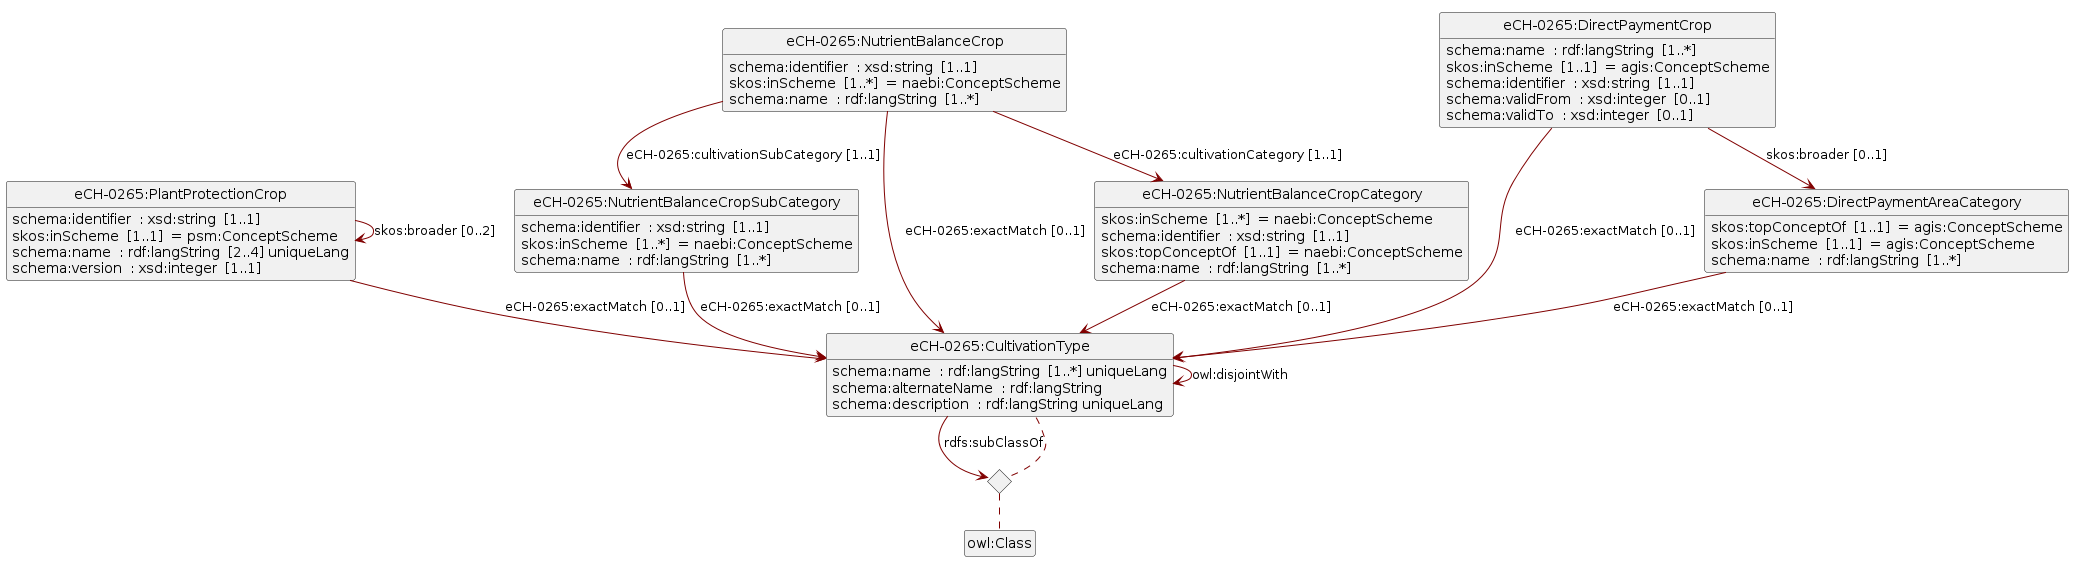

The diagram above was rendered by PlantUML. Its source (embedded in the PNG):
@startuml
!pragma layout smetana
set namespaceSeparator none
skinparam classFontSize 14
!define LIGHTORANGE
!pragma svgSize <U+1F610> XX
skinparam componentStyle uml2
skinparam wrapMessageWidth 100
skinparam ArrowColor #Maroon
set namespaceSeparator none 
Class "eCH-0265:NutrientBalanceCropSubCategory" 
"eCH-0265:NutrientBalanceCropSubCategory" : schema:identifier  : xsd:string  [1..1]  
"eCH-0265:NutrientBalanceCropSubCategory" : skos:inScheme  [1..*]  = naebi:ConceptScheme  
"eCH-0265:NutrientBalanceCropSubCategory" : schema:name  : rdf:langString  [1..*]  
"eCH-0265:NutrientBalanceCropSubCategory" --> "eCH-0265:CultivationType" : eCH-0265:exactMatch<U+00A0>[0..1]  
Class "eCH-0265:PlantProtectionCrop" 
"eCH-0265:PlantProtectionCrop" : schema:identifier  : xsd:string  [1..1]  
"eCH-0265:PlantProtectionCrop" : skos:inScheme  [1..1]  = psm:ConceptScheme  
"eCH-0265:PlantProtectionCrop" : schema:name  : rdf:langString  [2..4] uniqueLang  
"eCH-0265:PlantProtectionCrop" : schema:version  : xsd:integer  [1..1]  
"eCH-0265:PlantProtectionCrop" --> "eCH-0265:CultivationType" : eCH-0265:exactMatch<U+00A0>[0..1]  
"eCH-0265:PlantProtectionCrop" --> "eCH-0265:PlantProtectionCrop" : skos:broader<U+00A0>[0..2]  
Class "eCH-0265:NutrientBalanceCropCategory" 
"eCH-0265:NutrientBalanceCropCategory" : skos:inScheme  [1..*]  = naebi:ConceptScheme  
"eCH-0265:NutrientBalanceCropCategory" : schema:identifier  : xsd:string  [1..1]  
"eCH-0265:NutrientBalanceCropCategory" : skos:topConceptOf  [1..1]  = naebi:ConceptScheme  
"eCH-0265:NutrientBalanceCropCategory" : schema:name  : rdf:langString  [1..*]  
"eCH-0265:NutrientBalanceCropCategory" --> "eCH-0265:CultivationType" : eCH-0265:exactMatch<U+00A0>[0..1]  
Class "eCH-0265:NutrientBalanceCrop" 
"eCH-0265:NutrientBalanceCrop" : schema:identifier  : xsd:string  [1..1]  
"eCH-0265:NutrientBalanceCrop" : skos:inScheme  [1..*]  = naebi:ConceptScheme  
"eCH-0265:NutrientBalanceCrop" : schema:name  : rdf:langString  [1..*]  
"eCH-0265:NutrientBalanceCrop" --> "eCH-0265:NutrientBalanceCropSubCategory" : eCH-0265:cultivationSubCategory<U+00A0>[1..1]  
"eCH-0265:NutrientBalanceCrop" --> "eCH-0265:NutrientBalanceCropCategory" : eCH-0265:cultivationCategory<U+00A0>[1..1]  
"eCH-0265:NutrientBalanceCrop" --> "eCH-0265:CultivationType" : eCH-0265:exactMatch<U+00A0>[0..1]  
Class "eCH-0265:DirectPaymentCrop" 
"eCH-0265:DirectPaymentCrop" : schema:name  : rdf:langString  [1..*]  
"eCH-0265:DirectPaymentCrop" : skos:inScheme  [1..1]  = agis:ConceptScheme  
"eCH-0265:DirectPaymentCrop" : schema:identifier  : xsd:string  [1..1]  
"eCH-0265:DirectPaymentCrop" : schema:validFrom  : xsd:integer  [0..1]  
"eCH-0265:DirectPaymentCrop" : schema:validTo  : xsd:integer  [0..1]  
"eCH-0265:DirectPaymentCrop" --> "eCH-0265:DirectPaymentAreaCategory" : skos:broader<U+00A0>[0..1]  
"eCH-0265:DirectPaymentCrop" --> "eCH-0265:CultivationType" : eCH-0265:exactMatch<U+00A0>[0..1]  
Class "eCH-0265:CultivationType" 
"eCH-0265:CultivationType" : schema:name  : rdf:langString  [1..*] uniqueLang  
"eCH-0265:CultivationType" : schema:alternateName  : rdf:langString  
"eCH-0265:CultivationType" : schema:description  : rdf:langString uniqueLang  
<> diamond_CultivationType_2dc54237d68c4ce76067de5567e3ac1a
"eCH-0265:CultivationType" --> "diamond_CultivationType_2dc54237d68c4ce76067de5567e3ac1a" : rdfs:subClassOf
diamond_CultivationType_2dc54237d68c4ce76067de5567e3ac1a ..  "eCH-0265:CultivationType"
diamond_CultivationType_2dc54237d68c4ce76067de5567e3ac1a ..  "owl:Class"
"eCH-0265:CultivationType" --> "eCH-0265:CultivationType" : owl:disjointWith 
Class "eCH-0265:DirectPaymentAreaCategory" 
"eCH-0265:DirectPaymentAreaCategory" : skos:topConceptOf  [1..1]  = agis:ConceptScheme  
"eCH-0265:DirectPaymentAreaCategory" : skos:inScheme  [1..1]  = agis:ConceptScheme  
"eCH-0265:DirectPaymentAreaCategory" : schema:name  : rdf:langString  [1..*]  
"eCH-0265:DirectPaymentAreaCategory" --> "eCH-0265:CultivationType" : eCH-0265:exactMatch<U+00A0>[0..1]  
hide circle
hide empty members
remove @unlinked
@enduml